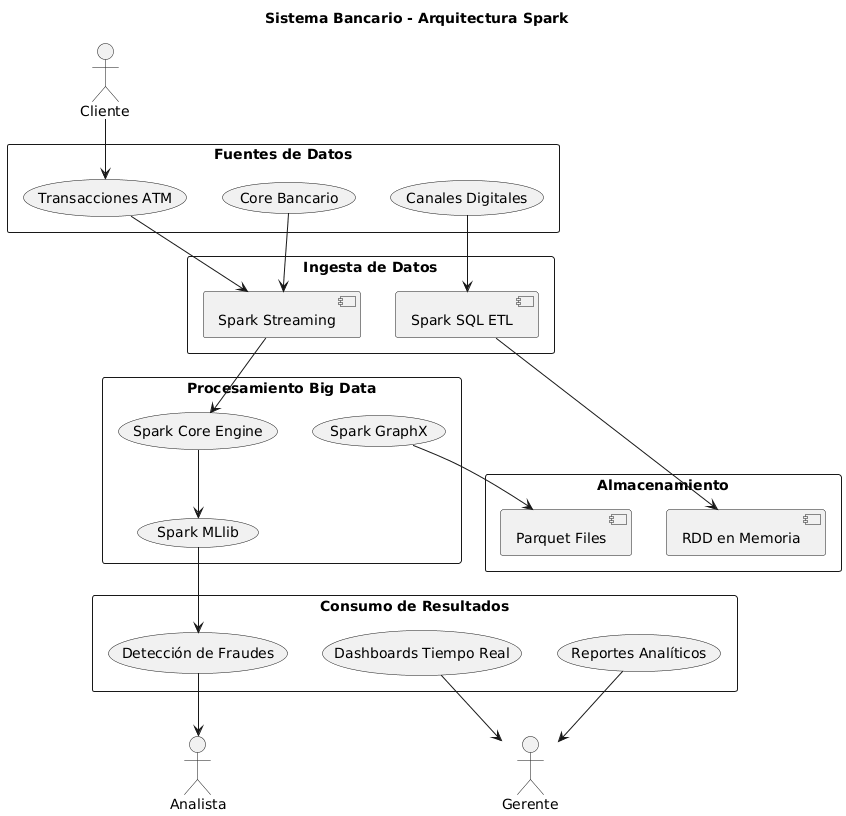

The diagram above was rendered by PlantUML. Its source (embedded in the PNG):
@startuml
title Sistema Bancario - Arquitectura Spark

rectangle "Fuentes de Datos" {
    (Transacciones ATM)
    (Core Bancario) 
    (Canales Digitales)
}

rectangle "Ingesta de Datos" {
    [Spark Streaming] 
    [Spark SQL ETL]
}

rectangle "Procesamiento Big Data" {
    (Spark Core Engine) 
    (Spark MLlib)
    (Spark GraphX)
}

rectangle "Almacenamiento" {
    [RDD en Memoria]
    [Parquet Files]
}

rectangle "Consumo de Resultados" {
    (Detección de Fraudes)
    (Dashboards Tiempo Real)
    (Reportes Analíticos)
}

actor Cliente
actor "Analista"
actor "Gerente"

(Transacciones ATM) --> [Spark Streaming]
(Core Bancario) --> [Spark Streaming] 
(Canales Digitales) --> [Spark SQL ETL]

[Spark Streaming] --> (Spark Core Engine)
[Spark SQL ETL] --> [RDD en Memoria]

(Spark Core Engine) --> (Spark MLlib)
(Spark MLlib) --> (Detección de Fraudes)
(Spark GraphX) --> [Parquet Files]

(Detección de Fraudes) --> Analista
(Dashboards Tiempo Real) --> Gerente
(Reportes Analíticos) --> Gerente

Cliente --> (Transacciones ATM)
@enduml